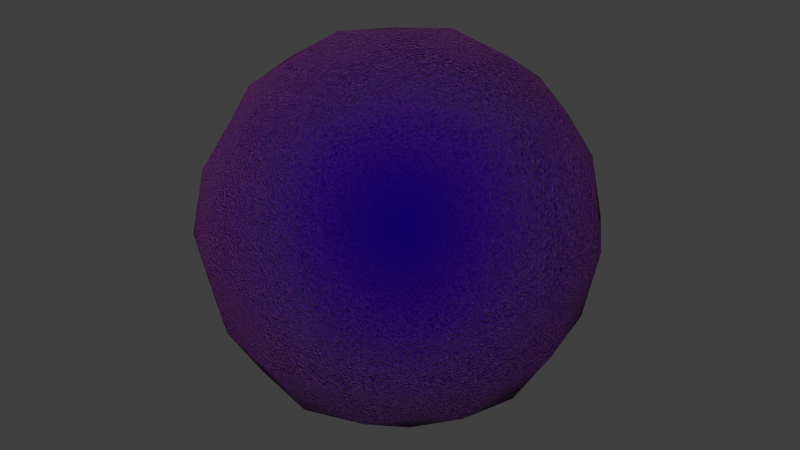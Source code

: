 # Source: 18-felt.blend  (saved by Blender 2.71.0; exported with 4.5.12 LTS)
import bpy
from mathutils import Matrix  # noqa: F401  (used for matrix-valued properties, if any)

bpy.ops.wm.read_factory_settings(use_empty=True)
scene = bpy.context.scene
scene.name = 'Scene'

# ---- collections
col_collection_1 = bpy.data.collections.new('Collection 1'); scene.collection.children.link(col_collection_1)

# ---- materials (node trees are filled in below, after node groups)
mat_bmd_felt_0018 = bpy.data.materials.new('BMD_Felt_0018')
mat_bmd_felt_0018.alpha_threshold = 0.0
mat_bmd_felt_0018.preview_render_type = 'SHADERBALL'
mat_bmd_felt_0018.diffuse_color = (0.5029, 0.1119, 0.491, 1.0)
mat_bmd_felt_0018.roughness = 0.5
mat_bmd_felt_0018.line_color = (0.0, 0.0, 0.0, 1.0)

# ---- node groups
ng_bmd_feltshader = bpy.data.node_groups.new('BMD_FeltShader', 'ShaderNodeTree')
_s = ng_bmd_feltshader.interface.new_socket(name='Shader', in_out='OUTPUT', socket_type='NodeSocketShader')
_s = ng_bmd_feltshader.interface.new_socket(name='Color1', in_out='INPUT', socket_type='NodeSocketColor')
_s.default_value = (0.005268, 0.0, 0.1217, 1.0)
_s = ng_bmd_feltshader.interface.new_socket(name='Color2', in_out='INPUT', socket_type='NodeSocketColor')
_s.default_value = (0.5, 0.1119, 0.4926, 1.0)
_s = ng_bmd_feltshader.interface.new_socket(name='Blend', in_out='INPUT', socket_type='NodeSocketFloat')
_s.default_value = 0.3
_s.min_value = 0.0
_s.max_value = 1.0
_s = ng_bmd_feltshader.interface.new_socket(name='Vector', in_out='INPUT', socket_type='NodeSocketVector')
_s.min_value = 0.0
_s.max_value = 1.0
_s.hide_value = True
_s = ng_bmd_feltshader.interface.new_socket(name='Normal', in_out='INPUT', socket_type='NodeSocketVector')
_s.min_value = -1.0
_s.max_value = 1.0
_s.hide_value = True
_N = ng_bmd_feltshader.nodes; _L = ng_bmd_feltshader.links
n0 = _N.new('ShaderNodeBsdfDiffuse'); n0.name = 'Diffuse BSDF'; n0.location = (281, 90)
n1 = _N.new('ShaderNodeMixShader'); n1.name = 'Mix Shader'; n1.location = (500, 110)
n1.width = 104
n2 = _N.new('ShaderNodeBsdfAnisotropic'); n2.name = 'Glossy BSDF'; n2.location = (272, -44)
n2.width = 152
n2.distribution = 'BECKMANN'
n2.inputs[1].default_value = 0.5916
n3 = _N.new('ShaderNodeValToRGB'); n3.name = 'ColorRamp'; n3.location = (273, 344)
n3.width = 206
while len(n3.color_ramp.elements) > 1: n3.color_ramp.elements.remove(n3.color_ramp.elements[-1])
n3.color_ramp.elements[0].position = 0.5909; n3.color_ramp.elements[0].color = (0.0, 0.0, 0.0, 1.0)
_e = n3.color_ramp.elements.new(1.0); _e.color = (1.0, 1.0, 1.0, 1.0)
n4 = _N.new('ShaderNodeLayerWeight'); n4.name = 'Layer Weight'; n4.location = (-416, 39)
n4.width = 122
n4.inputs[0].default_value = 0.3
n5 = _N.new('NodeGroupOutput'); n5.name = 'Group Output'; n5.location = (757, 13)
n6 = _N.new('NodeGroupInput'); n6.name = 'Group Input'; n6.location = (-866, 9)
n7 = _N.new('ShaderNodeTexNoise'); n7.name = 'Noise Texture'; n7.location = (-596, -39)
n7.width = 144
n7.inputs[2].default_value = 200.0
n7.inputs[3].default_value = 16.0
n7.inputs[8].default_value = 1.0
n8 = _N.new('ShaderNodeBrightContrast'); n8.name = 'Bright/Contrast'; n8.location = (-422, -143)
n8.width = 130
n8.inputs[2].default_value = 1.5
n9 = _N.new('ShaderNodeMath'); n9.name = 'Math'; n9.location = (-271, -22)
n9.width = 110
n9.operation = 'MULTIPLY'
n9.use_clamp = True
n10 = _N.new('ShaderNodeBump'); n10.name = 'Bump'; n10.location = (-118, -88)
n10.inputs[1].default_value = 0.1
n10.inputs[2].default_value = 1.0
n11 = _N.new('ShaderNodeMix'); n11.name = 'Mix.001'; n11.location = (96, 157)
n11.width = 100
n11.data_type = 'RGBA'
n12 = _N.new('ShaderNodeLayerWeight'); n12.name = 'Layer Weight.001'; n12.location = (76, 299)
n12.width = 116
_L.new(n1.outputs[0], n5.inputs[0])
_L.new(n4.outputs[1], n9.inputs[0])
_L.new(n0.outputs[0], n1.inputs[1])
_L.new(n2.outputs[0], n1.inputs[2])
_L.new(n12.outputs[1], n3.inputs[0])
_L.new(n3.outputs[0], n1.inputs[0])
_L.new(n7.outputs[0], n8.inputs[0])
_L.new(n9.outputs[0], n11.inputs[0])
_L.new(n11.outputs[2], n0.inputs[0])
_L.new(n8.outputs[0], n9.inputs[1])
_L.new(n6.outputs[3], n7.inputs[0])
_L.new(n9.outputs[0], n10.inputs[3])
_L.new(n10.outputs[0], n2.inputs[4])
_L.new(n10.outputs[0], n0.inputs[2])
_L.new(n10.outputs[0], n12.inputs[1])
_L.new(n6.outputs[0], n11.inputs[6])
_L.new(n6.outputs[1], n11.inputs[7])
_L.new(n6.outputs[4], n10.inputs[4])
_L.new(n6.outputs[4], n4.inputs[1])
_L.new(n6.outputs[2], n12.inputs[0])
n5.is_active_output = True

# ---- material node trees
mat_bmd_felt_0018.use_nodes = True; mat_bmd_felt_0018.node_tree.nodes.clear()
_N = mat_bmd_felt_0018.node_tree.nodes; _L = mat_bmd_felt_0018.node_tree.links
n0 = _N.new('ShaderNodeTexCoord'); n0.name = 'Texture Coordinate'; n0.location = (-216, 107)
n0.width = 116
n1 = _N.new('ShaderNodeOutputMaterial'); n1.name = 'Material Output'; n1.location = (218, 59)
n1.width = 113
n2 = _N.new('ShaderNodeGroup'); n2.name = 'Group'; n2.location = (-22, 129)
n2.node_tree = ng_bmd_feltshader
n2.inputs[0].default_value = (0.005268, 0.0, 0.1217, 1.0)
n2.inputs[1].default_value = (0.5, 0.1119, 0.4926, 1.0)
n2.inputs[2].default_value = 0.3
n2.inputs[4].default_value = (0.0, 0.0, 0.0)
_L.new(n2.outputs[0], n1.inputs[0])
_L.new(n0.outputs[0], n2.inputs[3])
n1.is_active_output = True

# ---- world
world_world = bpy.data.worlds.new('World'); scene.world = world_world
world_world.color = (0.05088, 0.05088, 0.05088)
world_world.use_sun_shadow = False
world_world.sun_shadow_jitter_overblur = 0.0
world_world.cycles.sampling_method = 'MANUAL'
world_world.cycles.sample_map_resolution = 256

# ---- meshes
me_test = bpy.data.meshes.new('Test')
me_test.from_pydata([(4.54e-08, 1.118e-07, -0.8785), (0.3507, 3.725e-08, -0.8194), (-2.235e-08, -0.3507, -0.8194), (-0.3507, 1.639e-07, -0.8194), (1.043e-07, 0.3507, -0.8194), (0.3264, 0.3264, -0.7639), (0.3264, -0.3264, -0.7639), (-0.3264, -0.3264, -0.7639), (-0.3264, 0.3264, -0.7639), (-1.136e-07, -1.648e-07, 0.8785), (0.0, 0.3507, 0.8194), (-0.3507, -4.47e-08, 0.8194), (-2.235e-07, -0.3507, 0.8194), (0.3507, -2.682e-07, 0.8194), (0.3264, 0.3264, 0.7639), (-0.3264, 0.3264, 0.7639), (-0.3264, -0.3264, 0.7639), (0.3264, -0.3264, 0.7639), (0.8785, -2.608e-07, 0.0), (0.8194, 0.3507, 0.0), (0.8194, -3.129e-07, 0.3507), (0.8194, -0.3507, 0.0), (0.8194, -1.714e-07, -0.3507), (0.7639, 0.3264, -0.3264), (0.7639, 0.3264, 0.3264), (0.7639, -0.3264, 0.3264), (0.7639, -0.3264, -0.3264), (-2.608e-07, -0.8785, 0.0), (0.3507, -0.8194, 0.0), (-3.055e-07, -0.8194, 0.3507), (-0.3507, -0.8194, 0.0), (-1.937e-07, -0.8194, -0.3507), (0.3264, -0.7639, -0.3264), (0.3264, -0.7639, 0.3264), (-0.3264, -0.7639, 0.3264), (-0.3264, -0.7639, -0.3264), (-0.8785, 1.849e-07, 0.0), (-0.8194, -0.3507, 0.0), (-0.8194, 1.341e-07, 0.3507), (-0.8194, 0.3507, 0.0), (-0.8194, 1.937e-07, -0.3507), (-0.7639, -0.3264, -0.3264), (-0.7639, -0.3264, 0.3264), (-0.7639, 0.3264, 0.3264), (-0.7639, 0.3264, -0.3264), (1.963e-07, 0.8785, 0.0), (0.3507, 0.8194, 0.0), (1.788e-07, 0.8194, -0.3507), (-0.3507, 0.8194, 0.0), (1.714e-07, 0.8194, 0.3507), (0.3264, 0.7639, 0.3264), (0.3264, 0.7639, -0.3264), (-0.3264, 0.7639, -0.3264), (-0.3264, 0.7639, 0.3264), (0.599, 0.3021, -0.599), (0.6432, -6.333e-08, -0.6432), (0.599, -0.3021, -0.599), (0.3021, 0.599, -0.599), (1.462e-07, 0.6432, -0.6432), (-0.3021, 0.599, -0.599), (0.599, 0.599, -0.3021), (0.6432, 0.6432, 0.0), (0.599, 0.599, 0.3021), (0.3021, -0.599, -0.599), (-9.872e-08, -0.6432, -0.6432), (-0.3021, -0.599, -0.599), (0.599, -0.599, -0.3021), (0.6432, -0.6432, 0.0), (0.599, -0.599, 0.3021), (-0.599, -0.3021, -0.599), (-0.6432, 1.9e-07, -0.6432), (-0.599, 0.3021, -0.599), (-0.599, -0.599, -0.3021), (-0.6432, -0.6432, 0.0), (-0.599, -0.599, 0.3021), (-0.599, 0.599, -0.3021), (-0.6432, 0.6432, 0.0), (-0.599, 0.599, 0.3021), (0.599, 0.3021, 0.599), (0.6432, -3.316e-07, 0.6432), (0.599, -0.3021, 0.599), (0.3021, 0.599, 0.599), (1.146e-07, 0.6432, 0.6432), (-0.3021, 0.599, 0.599), (0.3021, -0.599, 0.599), (-2.962e-07, -0.6432, 0.6432), (-0.3021, -0.599, 0.599), (-0.599, -0.3021, 0.599), (-0.6432, 6.333e-08, 0.6432), (-0.599, 0.3021, 0.599), (0.5093, 0.5093, -0.5093), (0.5093, -0.5093, -0.5093), (-0.5093, -0.5093, -0.5093), (-0.5093, 0.5093, -0.5093), (0.5093, 0.5093, 0.5093), (0.5093, -0.5093, 0.5093), (-0.5093, -0.5093, 0.5093), (-0.5093, 0.5093, 0.5093)], [], [(0, 4, 5, 1), (1, 5, 54, 55), (4, 58, 57, 5), (5, 57, 90, 54), (0, 1, 6, 2), (2, 6, 63, 64), (1, 55, 56, 6), (6, 56, 91, 63), (0, 2, 7, 3), (3, 7, 69, 70), (2, 64, 65, 7), (7, 65, 92, 69), (0, 3, 8, 4), (4, 8, 59, 58), (3, 70, 71, 8), (8, 71, 93, 59), (9, 13, 14, 10), (10, 14, 81, 82), (13, 79, 78, 14), (14, 78, 94, 81), (9, 10, 15, 11), (11, 15, 89, 88), (10, 82, 83, 15), (15, 83, 97, 89), (9, 11, 16, 12), (12, 16, 86, 85), (11, 88, 87, 16), (16, 87, 96, 86), (9, 12, 17, 13), (13, 17, 80, 79), (12, 85, 84, 17), (17, 84, 95, 80), (18, 22, 23, 19), (19, 23, 60, 61), (22, 55, 54, 23), (23, 54, 90, 60), (18, 19, 24, 20), (20, 24, 78, 79), (19, 61, 62, 24), (24, 62, 94, 78), (18, 20, 25, 21), (21, 25, 68, 67), (20, 79, 80, 25), (25, 80, 95, 68), (18, 21, 26, 22), (22, 26, 56, 55), (21, 67, 66, 26), (26, 66, 91, 56), (27, 31, 32, 28), (28, 32, 66, 67), (31, 64, 63, 32), (32, 63, 91, 66), (27, 28, 33, 29), (29, 33, 84, 85), (28, 67, 68, 33), (33, 68, 95, 84), (27, 29, 34, 30), (30, 34, 74, 73), (29, 85, 86, 34), (34, 86, 96, 74), (27, 30, 35, 31), (31, 35, 65, 64), (30, 73, 72, 35), (35, 72, 92, 65), (36, 40, 41, 37), (37, 41, 72, 73), (40, 70, 69, 41), (41, 69, 92, 72), (36, 37, 42, 38), (38, 42, 87, 88), (37, 73, 74, 42), (42, 74, 96, 87), (36, 38, 43, 39), (39, 43, 77, 76), (38, 88, 89, 43), (43, 89, 97, 77), (36, 39, 44, 40), (40, 44, 71, 70), (39, 76, 75, 44), (44, 75, 93, 71), (45, 49, 50, 46), (46, 50, 62, 61), (49, 82, 81, 50), (50, 81, 94, 62), (45, 46, 51, 47), (47, 51, 57, 58), (46, 61, 60, 51), (51, 60, 90, 57), (45, 47, 52, 48), (48, 52, 75, 76), (47, 58, 59, 52), (52, 59, 93, 75), (45, 48, 53, 49), (49, 53, 83, 82), (48, 76, 77, 53), (53, 77, 97, 83)])
me_test.polygons.foreach_set('use_smooth', [True] * 96)
me_test.materials.append(mat_bmd_felt_0018)
me_test.use_remesh_preserve_volume = False
me_test.use_remesh_preserve_attributes = False
me_test.use_mirror_vertex_groups = False
me_test.update()

# ---- objects
ob_test = bpy.data.objects.new('Test', me_test)

# ---- transforms, parenting, visibility, modifiers, constraints
ob_test.location = (0.0, 0.0, 0.0)
ob_test.lock_rotations_4d = False
ob_test.empty_display_type = 'ARROWS'
ob_test.lineart.crease_threshold = 0.0

# ---- collection membership
col_collection_1.objects.link(ob_test)

# ---- scene / render settings (as saved in the file)
scene.frame_start = 1; scene.frame_end = 250; scene.frame_set(1)
scene.render.engine = 'CYCLES'
scene.render.resolution_percentage = 50
scene.render.dither_intensity = 0.0
scene.cycles.use_denoising = False
scene.cycles.samples = 10
scene.cycles.sampling_pattern = 'TABULATED_SOBOL'
scene.cycles.light_sampling_threshold = 0.0
scene.cycles.use_adaptive_sampling = False
scene.cycles.use_light_tree = False
scene.cycles.blur_glossy = 0.0
scene.cycles.volume_bounces = 1
scene.cycles.pixel_filter_type = 'GAUSSIAN'
scene.cycles.sample_clamp_indirect = 0.0
scene.view_settings.view_transform = 'Standard'
bpy.context.view_layer.update()

# ---- added for rendering (the .blend has no active camera and no usable light): camera, sun
cam_auto = bpy.data.cameras.new('AutoCamera')
cam_auto.lens = 50.0
cam_auto.sensor_width = 36.0
cam_auto.clip_end = 1000.0
ob_auto_camera = bpy.data.objects.new('AutoCamera', cam_auto)
scene.collection.objects.link(ob_auto_camera)
ob_auto_camera.location = (2.81557, -3.37868, 2.25245)
ob_auto_camera.rotation_euler = (1.09748, -7.21219e-08, 0.694738)
scene.camera = ob_auto_camera
light_auto_sun = bpy.data.lights.new('AutoSun', 'SUN')
light_auto_sun.energy = 3.0
light_auto_sun.angle = 0.0523599
ob_auto_sun = bpy.data.objects.new('AutoSun', light_auto_sun)
scene.collection.objects.link(ob_auto_sun)
ob_auto_sun.rotation_euler = (0.872665, 0.174533, 0.523599)
bpy.context.view_layer.update()
